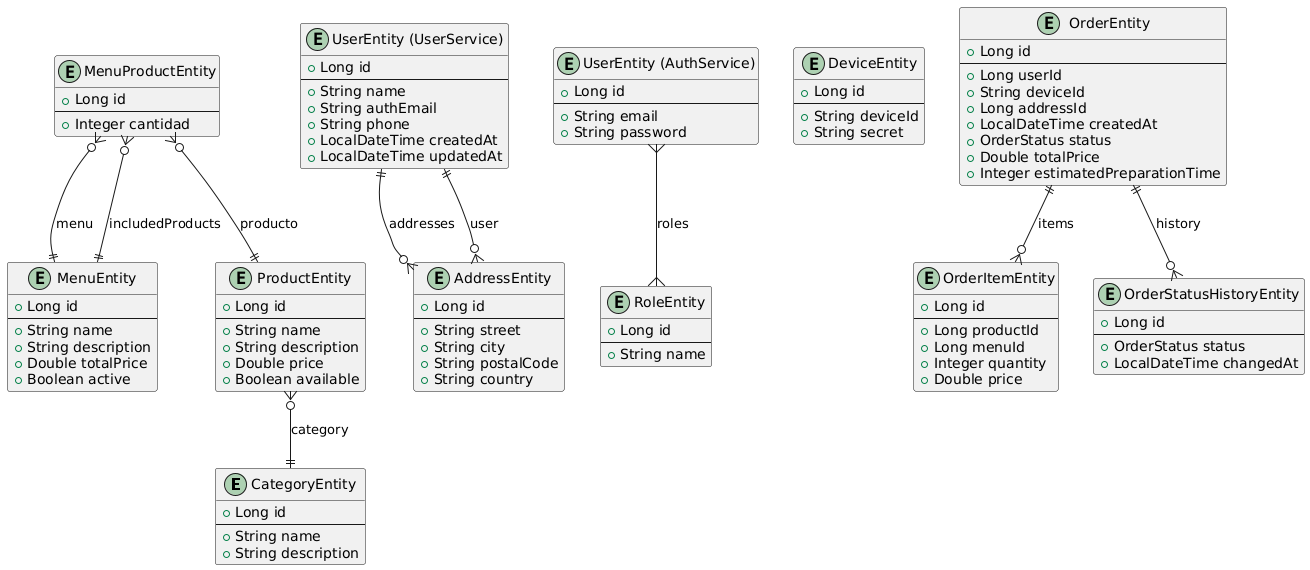

The diagram above was rendered by PlantUML. Its source (embedded in the PNG):
@startuml
' =======================
' === PRODUCT SERVICE ===
' =======================
entity "CategoryEntity" {
  + Long id
  --
  + String name
  + String description
}

entity "ProductEntity" {
  + Long id
  --
  + String name
  + String description
  + Double price
  + Boolean available
}

entity "MenuEntity" {
  + Long id
  --
  + String name
  + String description
  + Double totalPrice
  + Boolean active
}

entity "MenuProductEntity" {
  + Long id
  --
  + Integer cantidad
}

ProductEntity }o--|| CategoryEntity : category
MenuProductEntity }o--|| MenuEntity : menu
MenuProductEntity }o--|| ProductEntity : producto
MenuEntity ||--o{ MenuProductEntity : includedProducts


' ===================
' === USER SERVICE ===
' ===================
entity "UserEntity (UserService)" as US_User {
  + Long id
  --
  + String name
  + String authEmail
  + String phone
  + LocalDateTime createdAt
  + LocalDateTime updatedAt
}

entity "AddressEntity" {
  + Long id
  --
  + String street
  + String city
  + String postalCode
  + String country
}

AddressEntity }o--|| US_User : user
US_User ||--o{ AddressEntity : addresses


' ===================
' === AUTH SERVICE ===
' ===================
entity "UserEntity (AuthService)" as Auth_User {
  + Long id
  --
  + String email
  + String password
}

entity "RoleEntity" {
  + Long id
  --
  + String name
}

entity "DeviceEntity" {
  + Long id
  --
  + String deviceId
  + String secret
}

Auth_User }--{ RoleEntity : roles


' =====================
' === ORDER SERVICE ===
' =====================
entity "OrderEntity" {
  + Long id
  --
  + Long userId
  + String deviceId
  + Long addressId
  + LocalDateTime createdAt
  + OrderStatus status
  + Double totalPrice
  + Integer estimatedPreparationTime
}

entity "OrderItemEntity" {
  + Long id
  --
  + Long productId
  + Long menuId
  + Integer quantity
  + Double price
}

entity "OrderStatusHistoryEntity" {
  + Long id
  --
  + OrderStatus status
  + LocalDateTime changedAt
}

OrderEntity ||--o{ OrderItemEntity : items
OrderEntity ||--o{ OrderStatusHistoryEntity : history
@enduml